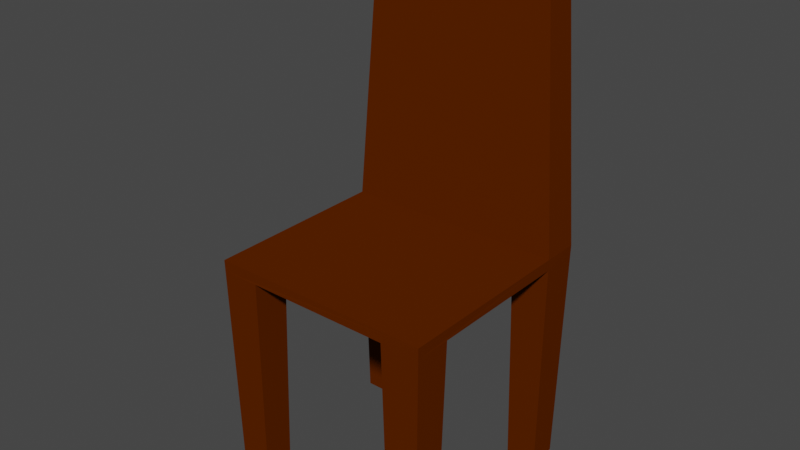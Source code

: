 # Source: PlainChair.blend  (saved by Blender 2.83.19; exported with 4.5.12 LTS)
import bpy
from mathutils import Matrix  # noqa: F401  (used for matrix-valued properties, if any)

bpy.ops.wm.read_factory_settings(use_empty=True)
scene = bpy.context.scene
scene.name = 'Scene'

# ---- collections
col_collection = bpy.data.collections.new('Collection'); scene.collection.children.link(col_collection)

# ---- materials (node trees are filled in below, after node groups)
mat_material = bpy.data.materials.new('Material')
mat_material.alpha_threshold = 0.0
mat_material.use_transparent_shadow = False
mat_material.diffuse_color = (0.0999, 0.0185, 0.0, 1.0)
mat_material.roughness = 0.6
mat_material.specular_intensity = 1.0
mat_material.line_color = (0.0, 0.0, 0.0, 1.0)

# ---- material node trees

# ---- world
world_world = bpy.data.worlds.new('World'); scene.world = world_world
world_world.use_nodes = True; world_world.node_tree.nodes.clear()
_N = world_world.node_tree.nodes; _L = world_world.node_tree.links
n0 = _N.new('ShaderNodeOutputWorld'); n0.name = 'World Output'; n0.location = (300, 300)
n1 = _N.new('ShaderNodeBackground'); n1.name = 'Background'; n1.location = (10, 300)
n1.inputs[0].default_value = (0.05088, 0.05088, 0.05088, 1.0)
_L.new(n1.outputs[0], n0.inputs[0])
n0.is_active_output = True
world_world.color = (0.05088, 0.05088, 0.05088)
world_world.use_sun_shadow = False
world_world.sun_shadow_jitter_overblur = 0.0

# ---- meshes
me_leg1 = bpy.data.meshes.new('Leg1')
me_leg1.from_pydata([(-19.3, 17.2, -33.92), (-13.0, 17.87, 6.08), (-13.7, 17.2, -33.92), (-20.0, 11.2, 6.08), (-19.3, 11.87, -33.92), (-13.7, 11.87, -33.92), (-13.0, 11.2, 6.08), (-19.97, 17.83, 6.08)], [], [(0, 7, 1, 2), (5, 2, 1, 6), (5, 6, 3, 4), (3, 7, 0, 4), (0, 2, 5, 4)])
_uv = me_leg1.uv_layers.new(name='UVMap')
_uv.uv.foreach_set('vector', [0.375, 0.75, 0.6131, 0.75, 0.625, 0.7063, 0.375, 0.7063, 0.0, 0.0, 0.0, 0.0, 0.0, 0.0, 0.0, 0.0, 0.0, 0.0, 0.0, 0.0, 0.0, 0.0, 0.0, 0.0, 0.0, 0.0, 0.6131, 0.75, 0.375, 0.75, 0.375, 0.7917, 0.375, 0.75, 0.375, 0.7063, 0.3333, 0.7063, 0.3333, 0.75])
me_leg1.materials.append(mat_material)
me_leg1.use_remesh_preserve_volume = False
me_leg1.use_remesh_preserve_attributes = False
me_leg1.use_mirror_vertex_groups = False
me_leg1.update()
me_back = bpy.data.meshes.new('Back')
me_back.from_pydata([(-13.0, 17.87, 6.08), (13.0, 17.87, 6.08), (20.0, 17.87, 8.08), (-20.0, 17.87, 8.08), (20.0, 11.2, 8.08), (-20.0, 11.2, 8.08), (16.0, 17.42, 60.08), (-16.0, 17.42, 60.08), (-16.0, 12.09, 60.08), (16.0, 12.09, 60.08)], [], [(8, 9, 6, 7), (8, 7, 3, 5), (9, 4, 2, 6), (9, 8, 5, 4), (1, 2, 4), (0, 3, 7, 6, 2, 1), (3, 0, 5)])
_uv = me_back.uv_layers.new(name='UVMap')
_uv.uv.foreach_set('vector', [0.0, 0.0, 0.0, 0.0, 0.625, 0.75, 0.625, 0.75, 0.625, 0.7917, 0.625, 0.75, 0.625, 0.75, 0.625, 0.7917, 0.625, 0.7917, 0.0, 0.0, 0.625, 0.75, 0.625, 0.75, 0.0, 0.0, 0.0, 0.0, 0.0, 0.0, 0.0, 0.0, 0.0, 0.0, 0.625, 0.75, 0.0, 0.0, 0.625, 0.7063, 0.625, 0.75, 0.625, 0.75, 0.625, 0.75, 0.625, 0.75, 0.0, 0.0, 0.625, 0.75, 0.625, 0.7063, 0.625, 0.7917])
me_back.materials.append(mat_material)
me_back.use_remesh_preserve_volume = False
me_back.use_remesh_preserve_attributes = False
me_back.use_mirror_vertex_groups = False
me_back.update()
me_seat = bpy.data.meshes.new('Seat')
me_seat.from_pydata([(-13.0, 17.87, 6.08), (-13.0, -22.13, 6.08), (13.0, 17.87, 6.08), (13.0, -22.13, 6.08), (-20.0, 11.2, 6.08), (-20.0, -15.47, 6.08), (20.0, 11.2, 6.08), (20.0, -15.47, 6.08), (-13.0, -15.47, 6.08), (-13.0, 11.2, 6.08), (13.0, -15.47, 6.08), (13.0, 11.2, 6.08), (20.0, -22.13, 8.08), (20.0, 17.87, 8.08), (-20.0, -22.13, 8.08), (-20.0, 17.87, 8.08), (20.0, 11.2, 8.08), (-20.0, 11.2, 8.08), (19.97, 17.83, 6.08), (-19.97, -22.1, 6.08), (19.97, -22.1, 6.08), (-19.97, 17.83, 6.08)], [], [(7, 6, 18, 13, 16, 12, 20), (4, 9, 0, 2, 11, 6, 7, 10, 3, 1, 8, 5), (17, 14, 12, 16), (13, 18, 2), (14, 17, 15, 21, 4, 5, 19), (1, 3, 20, 12, 14, 19), (0, 21, 15)])
_uv = me_seat.uv_layers.new(name='UVMap')
_uv.uv.foreach_set('vector', [0.0, 0.0, 0.625, 0.7917, 0.6131, 0.75, 0.625, 0.75, 0.0, 0.0, 0.625, 1.0, 0.6131, 1.0, 0.0, 0.0, 0.0, 0.0, 0.0, 0.0, 0.0, 0.0, 0.0, 0.0, 0.0, 0.0, 0.0, 0.0, 0.0, 0.0, 0.0, 0.0, 0.0, 0.0, 0.0, 0.0, 0.0, 0.0, 0.0, 0.0, 0.625, 0.0, 0.625, 0.0, 0.0, 0.0, 0.625, 0.75, 0.6131, 0.75, 0.0, 0.0, 0.625, 1.0, 0.625, 0.7917, 0.625, 0.75, 0.6131, 0.75, 0.0, 0.0, 0.625, 0.9583, 0.6131, 1.0, 0.0, 0.0, 0.625, 0.04375, 0.6131, 0.0, 0.625, 0.0, 0.625, 0.0, 0.6131, 0.0, 0.625, 0.7063, 0.6131, 0.75, 0.625, 0.75])
me_seat.materials.append(mat_material)
me_seat.use_remesh_preserve_volume = False
me_seat.use_remesh_preserve_attributes = False
me_seat.use_mirror_vertex_groups = False
me_seat.update()
me_leg2 = bpy.data.meshes.new('Leg2')
me_leg2.from_pydata([(19.3, 17.2, -33.92), (19.3, 11.87, -33.92), (13.7, 17.2, -33.92), (20.0, 11.2, 6.08), (13.0, 17.87, 6.08), (13.7, 11.87, -33.92), (19.97, 17.83, 6.08), (13.0, 11.2, 6.08)], [], [(3, 7, 5, 1), (6, 3, 1, 0), (4, 6, 0, 2), (5, 7, 4, 2), (5, 2, 0, 1)])
_uv = me_leg2.uv_layers.new(name='UVMap')
_uv.uv.foreach_set('vector', [0.0, 0.0, 0.0, 0.0, 0.0, 0.0, 0.0, 0.0, 0.6131, 0.75, 0.625, 0.7917, 0.375, 0.7917, 0.375, 0.75, 0.0, 0.0, 0.6131, 0.75, 0.375, 0.75, 0.375, 0.7063, 0.0, 0.0, 0.0, 0.0, 0.0, 0.0, 0.0, 0.0, 0.3333, 0.7063, 0.375, 0.7063, 0.375, 0.75, 0.3333, 0.75])
me_leg2.materials.append(mat_material)
me_leg2.use_remesh_preserve_volume = False
me_leg2.use_remesh_preserve_attributes = False
me_leg2.use_mirror_vertex_groups = False
me_leg2.update()
me_leg3 = bpy.data.meshes.new('Leg3')
me_leg3.from_pydata([(-19.3, -21.47, -33.92), (-13.7, -21.47, -33.92), (-19.3, -16.13, -33.92), (-19.97, -22.1, 6.08), (-20.0, -15.47, 6.08), (-13.7, -16.13, -33.92), (-13.0, -22.13, 6.08), (-13.0, -15.47, 6.08)], [], [(0, 3, 4, 2), (7, 5, 2, 4), (6, 3, 0, 1), (1, 5, 7, 6), (0, 2, 5, 1)])
_uv = me_leg3.uv_layers.new(name='UVMap')
_uv.uv.foreach_set('vector', [0.375, 1.0, 0.6131, 1.0, 0.625, 0.9583, 0.375, 0.9583, 0.0, 0.0, 0.0, 0.0, 0.0, 0.0, 0.0, 0.0, 0.0, 0.0, 0.6131, 0.0, 0.375, 0.0, 0.375, 0.04375, 0.0, 0.0, 0.0, 0.0, 0.0, 0.0, 0.0, 0.0, 0.125, 0.75, 0.1667, 0.75, 0.1667, 0.7063, 0.125, 0.7063])
me_leg3.materials.append(mat_material)
me_leg3.use_remesh_preserve_volume = False
me_leg3.use_remesh_preserve_attributes = False
me_leg3.use_mirror_vertex_groups = False
me_leg3.update()
me_leg4 = bpy.data.meshes.new('Leg4')
me_leg4.from_pydata([(19.3, -21.47, -33.92), (13.7, -21.47, -33.92), (19.3, -16.13, -33.92), (19.97, -22.1, 6.08), (20.0, -15.47, 6.08), (13.7, -16.13, -33.92), (13.0, -22.13, 6.08), (13.0, -15.47, 6.08)], [], [(4, 3, 0, 2), (2, 5, 7, 4), (0, 3, 6, 1), (7, 5, 1, 6), (5, 2, 0, 1)])
_uv = me_leg4.uv_layers.new(name='UVMap')
_uv.uv.foreach_set('vector', [0.0, 0.0, 0.6131, 1.0, 0.375, 1.0, 0.375, 0.9583, 0.0, 0.0, 0.0, 0.0, 0.0, 0.0, 0.0, 0.0, 0.375, 0.0, 0.6131, 0.0, 0.625, 0.04375, 0.375, 0.04375, 0.0, 0.0, 0.0, 0.0, 0.0, 0.0, 0.0, 0.0, 0.1667, 0.7063, 0.1667, 0.75, 0.125, 0.75, 0.125, 0.7063])
me_leg4.materials.append(mat_material)
me_leg4.use_remesh_preserve_volume = False
me_leg4.use_remesh_preserve_attributes = False
me_leg4.use_mirror_vertex_groups = False
me_leg4.update()

# ---- objects
ob_leg1 = bpy.data.objects.new('Leg1', me_leg1)
ob_back = bpy.data.objects.new('Back', me_back)
ob_plainchair = bpy.data.objects.new('PlainChair', me_seat)
ob_leg2 = bpy.data.objects.new('Leg2', me_leg2)
ob_leg3 = bpy.data.objects.new('Leg3', me_leg3)
ob_leg4 = bpy.data.objects.new('Leg4', me_leg4)

# ---- transforms, parenting, visibility, modifiers, constraints
ob_leg1.parent = ob_plainchair
ob_leg1.matrix_parent_inverse = Matrix(((20.0, -0.0, 0.0, -0.0), (-0.0, 20.0, -0.0, 0.0), (0.0, -0.0, 20.0, -0.0), (-0.0, 0.0, -0.0, 1.0)))
ob_leg1.location = (0.0, 0.0, 0.0)
ob_leg1.scale = (0.05, 0.05, 0.05)
ob_leg1.lock_rotations_4d = False
ob_leg1.empty_display_type = 'ARROWS'
ob_leg1.lineart.crease_threshold = 0.0
ob_back.parent = ob_plainchair
ob_back.matrix_parent_inverse = Matrix(((20.0, -0.0, 0.0, -0.0), (-0.0, 20.0, -0.0, 0.0), (0.0, -0.0, 20.0, -0.0), (-0.0, 0.0, -0.0, 1.0)))
ob_back.location = (0.0, 0.0, 0.0)
ob_back.scale = (0.05, 0.05, 0.05)
ob_back.lock_rotations_4d = False
ob_back.empty_display_type = 'ARROWS'
ob_back.lineart.crease_threshold = 0.0
ob_plainchair.location = (0.0, 0.0, 0.0)
ob_plainchair.scale = (0.05, 0.05, 0.05)
ob_plainchair.lock_rotations_4d = False
ob_plainchair.empty_display_type = 'ARROWS'
ob_plainchair.lineart.crease_threshold = 0.0
ob_leg2.parent = ob_plainchair
ob_leg2.matrix_parent_inverse = Matrix(((20.0, -0.0, 0.0, -0.0), (-0.0, 20.0, -0.0, 0.0), (0.0, -0.0, 20.0, -0.0), (-0.0, 0.0, -0.0, 1.0)))
ob_leg2.location = (0.0, 0.0, 0.0)
ob_leg2.scale = (0.05, 0.05, 0.05)
ob_leg2.lock_rotations_4d = False
ob_leg2.empty_display_type = 'ARROWS'
ob_leg2.lineart.crease_threshold = 0.0
ob_leg3.parent = ob_plainchair
ob_leg3.matrix_parent_inverse = Matrix(((20.0, -0.0, 0.0, -0.0), (-0.0, 20.0, -0.0, 0.0), (0.0, -0.0, 20.0, -0.0), (-0.0, 0.0, -0.0, 1.0)))
ob_leg3.location = (0.0, 0.0, 0.0)
ob_leg3.scale = (0.05, 0.05, 0.05)
ob_leg3.lock_rotations_4d = False
ob_leg3.empty_display_type = 'ARROWS'
ob_leg3.lineart.crease_threshold = 0.0
ob_leg4.parent = ob_plainchair
ob_leg4.matrix_parent_inverse = Matrix(((20.0, -0.0, 0.0, -0.0), (-0.0, 20.0, -0.0, 0.0), (0.0, -0.0, 20.0, -0.0), (-0.0, 0.0, -0.0, 1.0)))
ob_leg4.location = (0.0, 0.0, 0.0)
ob_leg4.scale = (0.05, 0.05, 0.05)
ob_leg4.lock_rotations_4d = False
ob_leg4.empty_display_type = 'ARROWS'
ob_leg4.lineart.crease_threshold = 0.0

# ---- collection membership
col_collection.objects.link(ob_leg1)
col_collection.objects.link(ob_back)
col_collection.objects.link(ob_plainchair)
col_collection.objects.link(ob_leg2)
col_collection.objects.link(ob_leg3)
col_collection.objects.link(ob_leg4)

# ---- scene / render settings (as saved in the file)
scene.frame_start = 1; scene.frame_end = 250; scene.frame_set(1)
scene.render.engine = 'BLENDER_EEVEE_NEXT'
scene.cycles.use_denoising = False
scene.cycles.samples = 128
scene.cycles.sampling_pattern = 'TABULATED_SOBOL'
scene.cycles.use_adaptive_sampling = False
scene.cycles.use_light_tree = False
scene.view_settings.view_transform = 'Filmic'
bpy.context.view_layer.update()

# ---- added for rendering (the .blend has no active camera and no usable light): camera, sun
cam_auto = bpy.data.cameras.new('AutoCamera')
cam_auto.lens = 50.0
cam_auto.sensor_width = 36.0
cam_auto.clip_end = 1000.0
ob_auto_camera = bpy.data.objects.new('AutoCamera', cam_auto)
scene.collection.objects.link(ob_auto_camera)
ob_auto_camera.location = (5.07526, -6.19698, 4.71421)
ob_auto_camera.rotation_euler = (1.09748, -7.21219e-08, 0.694738)
scene.camera = ob_auto_camera
light_auto_sun = bpy.data.lights.new('AutoSun', 'SUN')
light_auto_sun.energy = 3.0
light_auto_sun.angle = 0.0523599
ob_auto_sun = bpy.data.objects.new('AutoSun', light_auto_sun)
scene.collection.objects.link(ob_auto_sun)
ob_auto_sun.rotation_euler = (0.872665, 0.174533, 0.523599)
bpy.context.view_layer.update()
